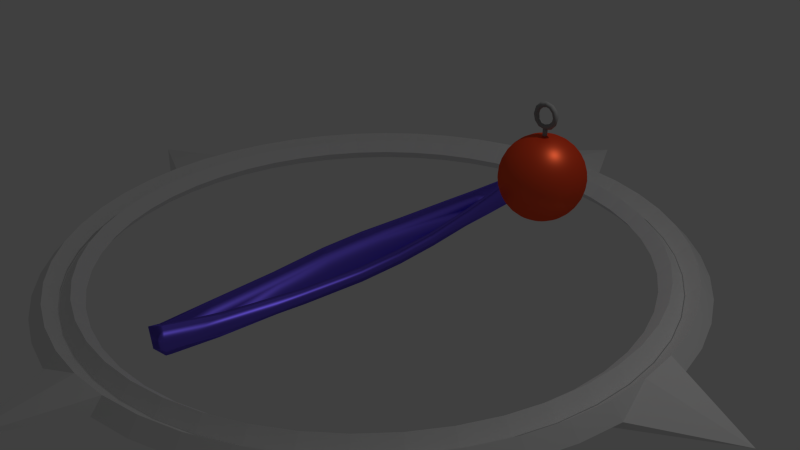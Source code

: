 # Source: canoe1_2.blend  (saved by Blender 2.74.0; exported with 4.5.12 LTS)
import bpy
from mathutils import Matrix  # noqa: F401  (used for matrix-valued properties, if any)

bpy.ops.wm.read_factory_settings(use_empty=True)
scene = bpy.context.scene
scene.name = 'Scene'

# ---- collections
col_collection_1 = bpy.data.collections.new('Collection 1'); scene.collection.children.link(col_collection_1)

# ---- materials (node trees are filled in below, after node groups)
mat_material_001 = bpy.data.materials.new('Material.001')
mat_material_001.alpha_threshold = 0.0
mat_material_001.roughness = 0.5
mat_material_002 = bpy.data.materials.new('Material.002')
mat_material_002.alpha_threshold = 0.0
mat_material_002.roughness = 0.5
mat_material = bpy.data.materials.new('Material')
mat_material.alpha_threshold = 0.0
mat_material.roughness = 0.5
mat_material.line_color = (0.0, 0.0, 0.0, 1.0)

# ---- material node trees
mat_material_001.use_nodes = True; mat_material_001.node_tree.nodes.clear()
_N = mat_material_001.node_tree.nodes; _L = mat_material_001.node_tree.links
n0 = _N.new('ShaderNodeMixShader'); n0.name = 'Mix Shader'; n0.location = (329, 249)
n1 = _N.new('ShaderNodeBsdfDiffuse'); n1.name = 'Diffuse BSDF'; n1.location = (87, 299)
n1.inputs[0].default_value = (1.0, 0.05171, 0.01487, 1.0)
n2 = _N.new('ShaderNodeBsdfAnisotropic'); n2.name = 'Glossy BSDF'; n2.location = (64, 147)
n2.distribution = 'GGX'
n2.inputs[0].default_value = (1.0, 0.1496, 0.05243, 1.0)
n2.inputs[1].default_value = 0.4472
n3 = _N.new('ShaderNodeOutputMaterial'); n3.name = 'Material Output'; n3.location = (312, 387)
_L.new(n1.outputs[0], n0.inputs[1])
_L.new(n2.outputs[0], n0.inputs[2])
_L.new(n0.outputs[0], n3.inputs[0])
n3.is_active_output = True
mat_material_002.use_nodes = True; mat_material_002.node_tree.nodes.clear()
_N = mat_material_002.node_tree.nodes; _L = mat_material_002.node_tree.links
n0 = _N.new('ShaderNodeOutputMaterial'); n0.name = 'Material Output'; n0.location = (300, 300)
n1 = _N.new('ShaderNodeBsdfDiffuse'); n1.name = 'Diffuse BSDF'; n1.location = (10, 300)
n1.inputs[0].default_value = (0.3264, 0.3264, 0.3264, 1.0)
_L.new(n1.outputs[0], n0.inputs[0])
n0.is_active_output = True
mat_material.use_nodes = True; mat_material.node_tree.nodes.clear()
_N = mat_material.node_tree.nodes; _L = mat_material.node_tree.links
n0 = _N.new('ShaderNodeOutputMaterial'); n0.name = 'Material Output'; n0.location = (300, 300)
n1 = _N.new('ShaderNodeBsdfAnisotropic'); n1.name = 'Glossy BSDF'; n1.location = (100, 300)
n1.distribution = 'GGX'
n1.inputs[1].default_value = 0.4082
n2 = _N.new('ShaderNodeRGB'); n2.name = 'RGB'; n2.location = (-90, 300)
n2.outputs[0].default_value = (0.1999, 0.1304, 1.0, 1.0)
_L.new(n1.outputs[0], n0.inputs[0])
_L.new(n2.outputs[0], n1.inputs[0])
n0.is_active_output = True

# ---- world
world_world = bpy.data.worlds.new('World'); scene.world = world_world
world_world.color = (0.05088, 0.05088, 0.05088)
world_world.use_sun_shadow = False
world_world.sun_shadow_jitter_overblur = 0.0
world_world.cycles.sampling_method = 'MANUAL'
world_world.cycles.sample_map_resolution = 256

# ---- cameras
cam_camera = bpy.data.cameras.new('Camera')
cam_camera.clip_end = 100.0
cam_camera.lens = 35.0
cam_camera.sensor_width = 32.0
cam_camera.sensor_height = 18.0
cam_camera.ortho_scale = 7.314
cam_camera.dof.focus_distance = 0.0

# ---- lights
light_lamp = bpy.data.lights.new('Lamp', 'POINT')
light_lamp.transmission_factor = 0.0
light_lamp.cutoff_distance = 30.0
light_lamp.energy = 100.0
light_lamp.shadow_buffer_clip_start = 1.001
light_lamp.shadow_soft_size = 0.1
light_lamp.shadow_maximum_resolution = 0.006
light_lamp.use_absolute_resolution = True
light_lamp.cycles.use_multiple_importance_sampling = False

# ---- meshes
me_torus_002 = bpy.data.meshes.new('Torus.002')
me_torus_002.from_pydata([(1.04, 0.0, 0.0), (1.0, 0.0, 0.04), (0.96, 0.0, 4.899e-18), (1.0, 0.0, -0.04), (1.031, 0.1357, 0.0), (0.9914, 0.1305, 0.04), (0.9518, 0.1253, 4.899e-18), (0.9914, 0.1305, -0.04), (1.005, 0.2692, 0.0), (0.9659, 0.2588, 0.04), (0.9273, 0.2485, 4.899e-18), (0.9659, 0.2588, -0.04), (0.9608, 0.398, 0.0), (0.9239, 0.3827, 0.04), (0.8869, 0.3674, 4.899e-18), (0.9239, 0.3827, -0.04), (0.9007, 0.52, 0.0), (0.866, 0.5, 0.04), (0.8314, 0.48, 4.899e-18), (0.866, 0.5, -0.04), (0.8251, 0.6331, 0.0), (0.7934, 0.6088, 0.04), (0.7616, 0.5844, 4.899e-18), (0.7934, 0.6088, -0.04), (0.7354, 0.7354, 0.0), (0.7071, 0.7071, 0.04), (0.6788, 0.6788, 4.899e-18), (0.7071, 0.7071, -0.04), (0.6331, 0.8251, 0.0), (0.6088, 0.7934, 0.04), (0.5844, 0.7616, 4.899e-18), (0.6088, 0.7934, -0.04), (0.52, 0.9007, 0.0), (0.5, 0.866, 0.04), (0.48, 0.8314, 4.899e-18), (0.5, 0.866, -0.04), (0.398, 0.9608, 0.0), (0.3827, 0.9239, 0.04), (0.3674, 0.8869, 4.899e-18), (0.3827, 0.9239, -0.04), (0.2692, 1.005, 0.0), (0.2588, 0.9659, 0.04), (0.2485, 0.9273, 4.899e-18), (0.2588, 0.9659, -0.04), (0.1357, 1.031, 0.0), (0.1305, 0.9914, 0.04), (0.1253, 0.9518, 4.899e-18), (0.1305, 0.9914, -0.04), (5.96e-08, 1.04, 0.0), (8.941e-08, 1.0, 0.1755), (8.941e-08, 0.96, 2.149e-17), (8.941e-08, 1.0, -0.1755), (-0.1357, 1.031, 0.0), (-0.1305, 0.9914, 0.04), (-0.1253, 0.9518, 4.899e-18), (-0.1305, 0.9914, -0.04), (-0.2692, 1.005, 0.0), (-0.2588, 0.9659, 0.04), (-0.2485, 0.9273, 4.899e-18), (-0.2588, 0.9659, -0.04), (-0.398, 0.9608, 0.0), (-0.3827, 0.9239, 0.04), (-0.3674, 0.8869, 4.899e-18), (-0.3827, 0.9239, -0.04), (-0.52, 0.9007, 0.0), (-0.5, 0.866, 0.04), (-0.48, 0.8314, 4.899e-18), (-0.5, 0.866, -0.04), (-0.6331, 0.8251, 0.0), (-0.6088, 0.7934, 0.04), (-0.5844, 0.7616, 4.899e-18), (-0.6088, 0.7934, -0.04), (-0.7354, 0.7354, 0.0), (-0.7071, 0.7071, 0.04), (-0.6788, 0.6788, 4.899e-18), (-0.7071, 0.7071, -0.04), (-0.8251, 0.6331, 0.0), (-0.7934, 0.6088, 0.04), (-0.7616, 0.5844, 4.899e-18), (-0.7934, 0.6088, -0.04), (-0.9007, 0.52, 0.0), (-0.866, 0.5, 0.04), (-0.8314, 0.48, 4.899e-18), (-0.866, 0.5, -0.04), (-0.9608, 0.398, 0.0), (-0.9239, 0.3827, 0.04), (-0.8869, 0.3674, 4.899e-18), (-0.9239, 0.3827, -0.04), (-1.005, 0.2692, 0.0), (-0.9659, 0.2588, 0.04), (-0.9273, 0.2485, 4.899e-18), (-0.9659, 0.2588, -0.04), (-1.031, 0.1357, 0.0), (-0.9914, 0.1305, 0.04), (-0.9518, 0.1253, 4.899e-18), (-0.9914, 0.1305, -0.04), (-1.04, 9.092e-08, 0.0), (-1.0, 8.742e-08, 0.04), (-0.96, 8.393e-08, 4.899e-18), (-1.0, 8.742e-08, -0.04), (-1.031, -0.1357, 0.0), (-0.9914, -0.1305, 0.04), (-0.9518, -0.1253, 4.899e-18), (-0.9914, -0.1305, -0.04), (-1.005, -0.2692, 0.0), (-0.9659, -0.2588, 0.04), (-0.9273, -0.2485, 4.899e-18), (-0.9659, -0.2588, -0.04), (-0.9608, -0.398, 0.0), (-0.9239, -0.3827, 0.04), (-0.8869, -0.3674, 4.899e-18), (-0.9239, -0.3827, -0.04), (-0.9007, -0.52, 0.0), (-0.866, -0.5, 0.04), (-0.8314, -0.48, 4.899e-18), (-0.866, -0.5, -0.04), (-0.8251, -0.6331, 0.0), (-0.7934, -0.6088, 0.04), (-0.7616, -0.5844, 4.899e-18), (-0.7934, -0.6088, -0.04), (-0.7354, -0.7354, 0.0), (-0.7071, -0.7071, 0.04), (-0.6788, -0.6788, 4.899e-18), (-0.7071, -0.7071, -0.04), (-0.6331, -0.8251, 0.0), (-0.6088, -0.7934, 0.04), (-0.5844, -0.7616, 4.899e-18), (-0.6088, -0.7934, -0.04), (-0.52, -0.9007, 0.0), (-0.5, -0.866, 0.04), (-0.48, -0.8314, 4.899e-18), (-0.5, -0.866, -0.04), (-0.398, -0.9608, 0.0), (-0.3827, -0.9239, 0.04), (-0.3674, -0.8869, 4.899e-18), (-0.3827, -0.9239, -0.04), (-0.2692, -1.005, 0.0), (-0.2588, -0.9659, 0.04), (-0.2485, -0.9273, 4.899e-18), (-0.2588, -0.9659, -0.04), (-0.1357, -1.031, 0.0), (-0.1305, -0.9914, 0.04), (-0.1253, -0.9518, 4.899e-18), (-0.1305, -0.9914, -0.04), (5.96e-08, -1.04, 0.0), (8.941e-08, -1.0, 0.04), (8.941e-08, -0.96, 4.899e-18), (8.941e-08, -1.0, -0.04), (0.1357, -1.031, 0.0), (0.1305, -0.9914, 0.04), (0.1253, -0.9518, 4.899e-18), (0.1305, -0.9914, -0.04), (0.2692, -1.005, 0.0), (0.2588, -0.9659, 0.04), (0.2485, -0.9273, 4.899e-18), (0.2588, -0.9659, -0.04), (0.398, -0.9608, 0.0), (0.3827, -0.9239, 0.04), (0.3674, -0.8869, 4.899e-18), (0.3827, -0.9239, -0.04), (0.52, -0.9007, 0.0), (0.5, -0.866, 0.04), (0.48, -0.8314, 4.899e-18), (0.5, -0.866, -0.04), (0.6331, -0.8251, 0.0), (0.6088, -0.7934, 0.04), (0.5844, -0.7616, 4.899e-18), (0.6088, -0.7934, -0.04), (0.7354, -0.7354, 0.0), (0.7071, -0.7071, 0.04), (0.6788, -0.6788, 4.899e-18), (0.7071, -0.7071, -0.04), (0.8251, -0.6331, 0.0), (0.7934, -0.6088, 0.04), (0.7616, -0.5844, 4.899e-18), (0.7934, -0.6088, -0.04), (0.9007, -0.52, 0.0), (0.866, -0.5, 0.04), (0.8314, -0.48, 4.899e-18), (0.866, -0.5, -0.04), (0.9608, -0.398, 0.0), (0.9239, -0.3827, 0.04), (0.8869, -0.3674, 4.899e-18), (0.9239, -0.3827, -0.04), (1.005, -0.2692, 0.0), (0.9659, -0.2588, 0.04), (0.9273, -0.2485, 4.899e-18), (0.9659, -0.2588, -0.04), (1.031, -0.1357, 0.0), (0.9914, -0.1305, 0.04), (0.9518, -0.1253, 4.899e-18), (0.9914, -0.1305, -0.04)], [], [(0, 4, 5, 1), (1, 5, 6, 2), (2, 6, 7, 3), (0, 3, 7, 4), (4, 8, 9, 5), (5, 9, 10, 6), (6, 10, 11, 7), (7, 11, 8, 4), (8, 12, 13, 9), (9, 13, 14, 10), (10, 14, 15, 11), (11, 15, 12, 8), (12, 16, 17, 13), (13, 17, 18, 14), (14, 18, 19, 15), (15, 19, 16, 12), (16, 20, 21, 17), (17, 21, 22, 18), (18, 22, 23, 19), (19, 23, 20, 16), (20, 24, 25, 21), (21, 25, 26, 22), (22, 26, 27, 23), (23, 27, 24, 20), (24, 28, 29, 25), (25, 29, 30, 26), (26, 30, 31, 27), (27, 31, 28, 24), (28, 32, 33, 29), (29, 33, 34, 30), (30, 34, 35, 31), (31, 35, 32, 28), (32, 36, 37, 33), (33, 37, 38, 34), (34, 38, 39, 35), (35, 39, 36, 32), (36, 40, 41, 37), (37, 41, 42, 38), (38, 42, 43, 39), (39, 43, 40, 36), (40, 44, 45, 41), (41, 45, 46, 42), (42, 46, 47, 43), (43, 47, 44, 40), (44, 48, 49, 45), (45, 49, 50, 46), (46, 50, 51, 47), (47, 51, 48, 44), (48, 52, 53, 49), (49, 53, 54, 50), (50, 54, 55, 51), (51, 55, 52, 48), (52, 56, 57, 53), (53, 57, 58, 54), (54, 58, 59, 55), (55, 59, 56, 52), (56, 60, 61, 57), (57, 61, 62, 58), (58, 62, 63, 59), (59, 63, 60, 56), (60, 64, 65, 61), (61, 65, 66, 62), (62, 66, 67, 63), (63, 67, 64, 60), (64, 68, 69, 65), (65, 69, 70, 66), (66, 70, 71, 67), (67, 71, 68, 64), (68, 72, 73, 69), (69, 73, 74, 70), (70, 74, 75, 71), (71, 75, 72, 68), (72, 76, 77, 73), (73, 77, 78, 74), (74, 78, 79, 75), (75, 79, 76, 72), (76, 80, 81, 77), (77, 81, 82, 78), (78, 82, 83, 79), (79, 83, 80, 76), (80, 84, 85, 81), (81, 85, 86, 82), (82, 86, 87, 83), (83, 87, 84, 80), (84, 88, 89, 85), (85, 89, 90, 86), (86, 90, 91, 87), (87, 91, 88, 84), (88, 92, 93, 89), (89, 93, 94, 90), (90, 94, 95, 91), (91, 95, 92, 88), (92, 96, 97, 93), (93, 97, 98, 94), (94, 98, 99, 95), (95, 99, 96, 92), (96, 100, 101, 97), (97, 101, 102, 98), (98, 102, 103, 99), (99, 103, 100, 96), (100, 104, 105, 101), (101, 105, 106, 102), (102, 106, 107, 103), (103, 107, 104, 100), (104, 108, 109, 105), (105, 109, 110, 106), (106, 110, 111, 107), (107, 111, 108, 104), (108, 112, 113, 109), (109, 113, 114, 110), (110, 114, 115, 111), (111, 115, 112, 108), (112, 116, 117, 113), (113, 117, 118, 114), (114, 118, 119, 115), (115, 119, 116, 112), (116, 120, 121, 117), (117, 121, 122, 118), (118, 122, 123, 119), (119, 123, 120, 116), (120, 124, 125, 121), (121, 125, 126, 122), (122, 126, 127, 123), (123, 127, 124, 120), (124, 128, 129, 125), (125, 129, 130, 126), (126, 130, 131, 127), (127, 131, 128, 124), (128, 132, 133, 129), (129, 133, 134, 130), (130, 134, 135, 131), (131, 135, 132, 128), (132, 136, 137, 133), (133, 137, 138, 134), (134, 138, 139, 135), (135, 139, 136, 132), (136, 140, 141, 137), (137, 141, 142, 138), (138, 142, 143, 139), (139, 143, 140, 136), (140, 144, 145, 141), (141, 145, 146, 142), (142, 146, 147, 143), (143, 147, 144, 140), (144, 148, 149, 145), (145, 149, 150, 146), (146, 150, 151, 147), (147, 151, 148, 144), (148, 152, 153, 149), (149, 153, 154, 150), (150, 154, 155, 151), (151, 155, 152, 148), (152, 156, 157, 153), (153, 157, 158, 154), (154, 158, 159, 155), (155, 159, 156, 152), (156, 160, 161, 157), (157, 161, 162, 158), (158, 162, 163, 159), (159, 163, 160, 156), (160, 164, 165, 161), (161, 165, 166, 162), (162, 166, 167, 163), (163, 167, 164, 160), (164, 168, 169, 165), (165, 169, 170, 166), (166, 170, 171, 167), (167, 171, 168, 164), (168, 172, 173, 169), (169, 173, 174, 170), (170, 174, 175, 171), (171, 175, 172, 168), (172, 176, 177, 173), (173, 177, 178, 174), (174, 178, 179, 175), (175, 179, 176, 172), (176, 180, 181, 177), (177, 181, 182, 178), (178, 182, 183, 179), (179, 183, 180, 176), (180, 184, 185, 181), (181, 185, 186, 182), (182, 186, 187, 183), (183, 187, 184, 180), (184, 188, 189, 185), (185, 189, 190, 186), (186, 190, 191, 187), (187, 191, 188, 184), (188, 0, 1, 189), (189, 1, 2, 190), (190, 2, 3, 191), (191, 3, 0, 188)])
me_torus_002.use_remesh_preserve_volume = False
me_torus_002.use_remesh_preserve_attributes = False
me_torus_002.use_mirror_vertex_groups = False
me_torus_002.update()
me_torus_001 = bpy.data.meshes.new('Torus.001')
me_torus_001.from_pydata([(1.29, 0.0, 0.0), (1.0, 0.0, 0.04), (0.96, 0.0, 4.899e-18), (1.0, 0.0, -0.04), (1.031, 0.1357, 0.0), (0.9914, 0.1305, 0.04), (0.9518, 0.1253, 4.899e-18), (0.9914, 0.1305, -0.04), (1.005, 0.2692, 0.0), (0.9659, 0.2588, 0.04), (0.9273, 0.2485, 4.899e-18), (0.9659, 0.2588, -0.04), (0.9608, 0.398, 0.0), (0.9239, 0.3827, 0.04), (0.8869, 0.3674, 4.899e-18), (0.9239, 0.3827, -0.04), (0.9007, 0.52, 0.0), (0.866, 0.5, 0.04), (0.8314, 0.48, 4.899e-18), (0.866, 0.5, -0.04), (0.8251, 0.6331, 0.0), (0.7934, 0.6088, 0.04), (0.7616, 0.5844, 4.899e-18), (0.7934, 0.6088, -0.04), (0.7354, 0.7354, 0.0), (0.7071, 0.7071, 0.04), (0.6788, 0.6788, 4.899e-18), (0.7071, 0.7071, -0.04), (0.6331, 0.8251, 0.0), (0.6088, 0.7934, 0.04), (0.5844, 0.7616, 4.899e-18), (0.6088, 0.7934, -0.04), (0.52, 0.9007, 0.0), (0.5, 0.866, 0.04), (0.48, 0.8314, 4.899e-18), (0.5, 0.866, -0.04), (0.398, 0.9608, 0.0), (0.3827, 0.9239, 0.04), (0.3674, 0.8869, 4.899e-18), (0.3827, 0.9239, -0.04), (0.2692, 1.005, 0.0), (0.2588, 0.9659, 0.04), (0.2485, 0.9273, 4.899e-18), (0.2588, 0.9659, -0.04), (0.1357, 1.031, 0.0), (0.1305, 0.9914, 0.04), (0.1253, 0.9518, 4.899e-18), (0.1305, 0.9914, -0.04), (5.96e-08, 1.29, 0.0), (8.941e-08, 1.0, 0.04), (8.941e-08, 0.96, 4.899e-18), (8.941e-08, 1.0, -0.04), (-0.1357, 1.031, 0.0), (-0.1305, 0.9914, 0.04), (-0.1253, 0.9518, 4.899e-18), (-0.1305, 0.9914, -0.04), (-0.2692, 1.005, 0.0), (-0.2588, 0.9659, 0.04), (-0.2485, 0.9273, 4.899e-18), (-0.2588, 0.9659, -0.04), (-0.398, 0.9608, 0.0), (-0.3827, 0.9239, 0.04), (-0.3674, 0.8869, 4.899e-18), (-0.3827, 0.9239, -0.04), (-0.52, 0.9007, 0.0), (-0.5, 0.866, 0.04), (-0.48, 0.8314, 4.899e-18), (-0.5, 0.866, -0.04), (-0.6331, 0.8251, 0.0), (-0.6088, 0.7934, 0.04), (-0.5844, 0.7616, 4.899e-18), (-0.6088, 0.7934, -0.04), (-0.7354, 0.7354, 0.0), (-0.7071, 0.7071, 0.04), (-0.6788, 0.6788, 4.899e-18), (-0.7071, 0.7071, -0.04), (-0.8251, 0.6331, 0.0), (-0.7934, 0.6088, 0.04), (-0.7616, 0.5844, 4.899e-18), (-0.7934, 0.6088, -0.04), (-0.9007, 0.52, 0.0), (-0.866, 0.5, 0.04), (-0.8314, 0.48, 4.899e-18), (-0.866, 0.5, -0.04), (-0.9608, 0.398, 0.0), (-0.9239, 0.3827, 0.04), (-0.8869, 0.3674, 4.899e-18), (-0.9239, 0.3827, -0.04), (-1.005, 0.2692, 0.0), (-0.9659, 0.2588, 0.04), (-0.9273, 0.2485, 4.899e-18), (-0.9659, 0.2588, -0.04), (-1.031, 0.1357, 0.0), (-0.9914, 0.1305, 0.04), (-0.9518, 0.1253, 4.899e-18), (-0.9914, 0.1305, -0.04), (-1.29, 9.092e-08, 0.0), (-1.0, 8.742e-08, 0.04), (-0.96, 8.393e-08, 4.899e-18), (-1.0, 8.742e-08, -0.04), (-1.031, -0.1357, 0.0), (-0.9914, -0.1305, 0.04), (-0.9518, -0.1253, 4.899e-18), (-0.9914, -0.1305, -0.04), (-1.005, -0.2692, 0.0), (-0.9659, -0.2588, 0.04), (-0.9273, -0.2485, 4.899e-18), (-0.9659, -0.2588, -0.04), (-0.9608, -0.398, 0.0), (-0.9239, -0.3827, 0.04), (-0.8869, -0.3674, 4.899e-18), (-0.9239, -0.3827, -0.04), (-0.9007, -0.52, 0.0), (-0.866, -0.5, 0.04), (-0.8314, -0.48, 4.899e-18), (-0.866, -0.5, -0.04), (-0.8251, -0.6331, 0.0), (-0.7934, -0.6088, 0.04), (-0.7616, -0.5844, 4.899e-18), (-0.7934, -0.6088, -0.04), (-0.7354, -0.7354, 0.0), (-0.7071, -0.7071, 0.04), (-0.6788, -0.6788, 4.899e-18), (-0.7071, -0.7071, -0.04), (-0.6331, -0.8251, 0.0), (-0.6088, -0.7934, 0.04), (-0.5844, -0.7616, 4.899e-18), (-0.6088, -0.7934, -0.04), (-0.52, -0.9007, 0.0), (-0.5, -0.866, 0.04), (-0.48, -0.8314, 4.899e-18), (-0.5, -0.866, -0.04), (-0.398, -0.9608, 0.0), (-0.3827, -0.9239, 0.04), (-0.3674, -0.8869, 4.899e-18), (-0.3827, -0.9239, -0.04), (-0.2692, -1.005, 0.0), (-0.2588, -0.9659, 0.04), (-0.2485, -0.9273, 4.899e-18), (-0.2588, -0.9659, -0.04), (-0.1357, -1.031, 0.0), (-0.1305, -0.9914, 0.04), (-0.1253, -0.9518, 4.899e-18), (-0.1305, -0.9914, -0.04), (5.96e-08, -1.29, 0.0), (8.941e-08, -1.0, 0.04), (8.941e-08, -0.96, 4.899e-18), (8.941e-08, -1.0, -0.04), (0.1357, -1.031, 0.0), (0.1305, -0.9914, 0.04), (0.1253, -0.9518, 4.899e-18), (0.1305, -0.9914, -0.04), (0.2692, -1.005, 0.0), (0.2588, -0.9659, 0.04), (0.2485, -0.9273, 4.899e-18), (0.2588, -0.9659, -0.04), (0.398, -0.9608, 0.0), (0.3827, -0.9239, 0.04), (0.3674, -0.8869, 4.899e-18), (0.3827, -0.9239, -0.04), (0.52, -0.9007, 0.0), (0.5, -0.866, 0.04), (0.48, -0.8314, 4.899e-18), (0.5, -0.866, -0.04), (0.6331, -0.8251, 0.0), (0.6088, -0.7934, 0.04), (0.5844, -0.7616, 4.899e-18), (0.6088, -0.7934, -0.04), (0.7354, -0.7354, 0.0), (0.7071, -0.7071, 0.04), (0.6788, -0.6788, 4.899e-18), (0.7071, -0.7071, -0.04), (0.8251, -0.6331, 0.0), (0.7934, -0.6088, 0.04), (0.7616, -0.5844, 4.899e-18), (0.7934, -0.6088, -0.04), (0.9007, -0.52, 0.0), (0.866, -0.5, 0.04), (0.8314, -0.48, 4.899e-18), (0.866, -0.5, -0.04), (0.9608, -0.398, 0.0), (0.9239, -0.3827, 0.04), (0.8869, -0.3674, 4.899e-18), (0.9239, -0.3827, -0.04), (1.005, -0.2692, 0.0), (0.9659, -0.2588, 0.04), (0.9273, -0.2485, 4.899e-18), (0.9659, -0.2588, -0.04), (1.031, -0.1357, 0.0), (0.9914, -0.1305, 0.04), (0.9518, -0.1253, 4.899e-18), (0.9914, -0.1305, -0.04)], [], [(0, 4, 5, 1), (1, 5, 6, 2), (2, 6, 7, 3), (0, 3, 7, 4), (4, 8, 9, 5), (5, 9, 10, 6), (6, 10, 11, 7), (7, 11, 8, 4), (8, 12, 13, 9), (9, 13, 14, 10), (10, 14, 15, 11), (11, 15, 12, 8), (12, 16, 17, 13), (13, 17, 18, 14), (14, 18, 19, 15), (15, 19, 16, 12), (16, 20, 21, 17), (17, 21, 22, 18), (18, 22, 23, 19), (19, 23, 20, 16), (20, 24, 25, 21), (21, 25, 26, 22), (22, 26, 27, 23), (23, 27, 24, 20), (24, 28, 29, 25), (25, 29, 30, 26), (26, 30, 31, 27), (27, 31, 28, 24), (28, 32, 33, 29), (29, 33, 34, 30), (30, 34, 35, 31), (31, 35, 32, 28), (32, 36, 37, 33), (33, 37, 38, 34), (34, 38, 39, 35), (35, 39, 36, 32), (36, 40, 41, 37), (37, 41, 42, 38), (38, 42, 43, 39), (39, 43, 40, 36), (40, 44, 45, 41), (41, 45, 46, 42), (42, 46, 47, 43), (43, 47, 44, 40), (44, 48, 49, 45), (45, 49, 50, 46), (46, 50, 51, 47), (47, 51, 48, 44), (48, 52, 53, 49), (49, 53, 54, 50), (50, 54, 55, 51), (51, 55, 52, 48), (52, 56, 57, 53), (53, 57, 58, 54), (54, 58, 59, 55), (55, 59, 56, 52), (56, 60, 61, 57), (57, 61, 62, 58), (58, 62, 63, 59), (59, 63, 60, 56), (60, 64, 65, 61), (61, 65, 66, 62), (62, 66, 67, 63), (63, 67, 64, 60), (64, 68, 69, 65), (65, 69, 70, 66), (66, 70, 71, 67), (67, 71, 68, 64), (68, 72, 73, 69), (69, 73, 74, 70), (70, 74, 75, 71), (71, 75, 72, 68), (72, 76, 77, 73), (73, 77, 78, 74), (74, 78, 79, 75), (75, 79, 76, 72), (76, 80, 81, 77), (77, 81, 82, 78), (78, 82, 83, 79), (79, 83, 80, 76), (80, 84, 85, 81), (81, 85, 86, 82), (82, 86, 87, 83), (83, 87, 84, 80), (84, 88, 89, 85), (85, 89, 90, 86), (86, 90, 91, 87), (87, 91, 88, 84), (88, 92, 93, 89), (89, 93, 94, 90), (90, 94, 95, 91), (91, 95, 92, 88), (92, 96, 97, 93), (93, 97, 98, 94), (94, 98, 99, 95), (95, 99, 96, 92), (96, 100, 101, 97), (97, 101, 102, 98), (98, 102, 103, 99), (99, 103, 100, 96), (100, 104, 105, 101), (101, 105, 106, 102), (102, 106, 107, 103), (103, 107, 104, 100), (104, 108, 109, 105), (105, 109, 110, 106), (106, 110, 111, 107), (107, 111, 108, 104), (108, 112, 113, 109), (109, 113, 114, 110), (110, 114, 115, 111), (111, 115, 112, 108), (112, 116, 117, 113), (113, 117, 118, 114), (114, 118, 119, 115), (115, 119, 116, 112), (116, 120, 121, 117), (117, 121, 122, 118), (118, 122, 123, 119), (119, 123, 120, 116), (120, 124, 125, 121), (121, 125, 126, 122), (122, 126, 127, 123), (123, 127, 124, 120), (124, 128, 129, 125), (125, 129, 130, 126), (126, 130, 131, 127), (127, 131, 128, 124), (128, 132, 133, 129), (129, 133, 134, 130), (130, 134, 135, 131), (131, 135, 132, 128), (132, 136, 137, 133), (133, 137, 138, 134), (134, 138, 139, 135), (135, 139, 136, 132), (136, 140, 141, 137), (137, 141, 142, 138), (138, 142, 143, 139), (139, 143, 140, 136), (140, 144, 145, 141), (141, 145, 146, 142), (142, 146, 147, 143), (143, 147, 144, 140), (144, 148, 149, 145), (145, 149, 150, 146), (146, 150, 151, 147), (147, 151, 148, 144), (148, 152, 153, 149), (149, 153, 154, 150), (150, 154, 155, 151), (151, 155, 152, 148), (152, 156, 157, 153), (153, 157, 158, 154), (154, 158, 159, 155), (155, 159, 156, 152), (156, 160, 161, 157), (157, 161, 162, 158), (158, 162, 163, 159), (159, 163, 160, 156), (160, 164, 165, 161), (161, 165, 166, 162), (162, 166, 167, 163), (163, 167, 164, 160), (164, 168, 169, 165), (165, 169, 170, 166), (166, 170, 171, 167), (167, 171, 168, 164), (168, 172, 173, 169), (169, 173, 174, 170), (170, 174, 175, 171), (171, 175, 172, 168), (172, 176, 177, 173), (173, 177, 178, 174), (174, 178, 179, 175), (175, 179, 176, 172), (176, 180, 181, 177), (177, 181, 182, 178), (178, 182, 183, 179), (179, 183, 180, 176), (180, 184, 185, 181), (181, 185, 186, 182), (182, 186, 187, 183), (183, 187, 184, 180), (184, 188, 189, 185), (185, 189, 190, 186), (186, 190, 191, 187), (187, 191, 188, 184), (188, 0, 1, 189), (189, 1, 2, 190), (190, 2, 3, 191), (191, 3, 0, 188)])
me_torus_001.use_remesh_preserve_volume = False
me_torus_001.use_remesh_preserve_attributes = False
me_torus_001.use_mirror_vertex_groups = False
me_torus_001.update()
me_sphere = bpy.data.meshes.new('Sphere')
me_sphere.from_pydata([(-0.1951, 0.0, 0.9808), (-0.3827, 0.0, 0.9239), (-0.5556, 0.0, 0.8315), (-0.7071, 0.0, 0.7071), (-0.8315, 0.0, 0.5556), (-0.9239, 0.0, 0.3827), (-0.9808, 0.0, 0.1951), (-1.0, 0.0, 7.55e-08), (-0.9808, 0.0, -0.1951), (-0.9239, 0.0, -0.3827), (-0.8315, 0.0, -0.5556), (-0.7071, 0.0, -0.7071), (-0.5556, 0.0, -0.8315), (-0.3827, 0.0, -0.9239), (-0.1951, 0.0, -0.9808), (-0.1913, 0.03806, 0.9808), (-0.3753, 0.07466, 0.9239), (-0.5449, 0.1084, 0.8315), (-0.6935, 0.1379, 0.7071), (-0.8155, 0.1622, 0.5556), (-0.9061, 0.1802, 0.3827), (-0.9619, 0.1913, 0.1951), (-0.9808, 0.1951, 7.55e-08), (-0.9619, 0.1913, -0.1951), (-0.9061, 0.1802, -0.3827), (-0.8155, 0.1622, -0.5556), (-0.6935, 0.1379, -0.7071), (-0.5449, 0.1084, -0.8315), (-0.3753, 0.07466, -0.9239), (-0.1913, 0.03806, -0.9808), (-0.1802, 0.07466, 0.9808), (-0.3536, 0.1464, 0.9239), (-0.5133, 0.2126, 0.8315), (-0.6533, 0.2706, 0.7071), (-0.7682, 0.3182, 0.5556), (-0.8536, 0.3536, 0.3827), (-0.9061, 0.3753, 0.1951), (-0.9239, 0.3827, 7.55e-08), (-0.9061, 0.3753, -0.1951), (-0.8536, 0.3536, -0.3827), (-0.7682, 0.3182, -0.5556), (-0.6533, 0.2706, -0.7071), (-0.5133, 0.2126, -0.8315), (-0.3536, 0.1464, -0.9239), (-0.1802, 0.07466, -0.9808), (-0.1622, 0.1084, 0.9808), (-0.3182, 0.2126, 0.9239), (-0.4619, 0.3087, 0.8315), (-0.5879, 0.3928, 0.7071), (-0.6913, 0.4619, 0.5556), (-0.7682, 0.5133, 0.3827), (-0.8155, 0.5449, 0.1951), (-0.8315, 0.5556, 7.55e-08), (-0.8155, 0.5449, -0.1951), (-0.7682, 0.5133, -0.3827), (-0.6913, 0.4619, -0.5556), (-0.5879, 0.3928, -0.7071), (-0.4619, 0.3087, -0.8315), (-0.3182, 0.2126, -0.9239), (-0.1622, 0.1084, -0.9808), (-0.1379, 0.1379, 0.9808), (-0.2706, 0.2706, 0.9239), (-0.3928, 0.3928, 0.8315), (-0.5, 0.5, 0.7071), (-0.5879, 0.5879, 0.5556), (-0.6533, 0.6533, 0.3827), (-0.6935, 0.6935, 0.1951), (-0.7071, 0.7071, 7.55e-08), (-0.6935, 0.6935, -0.1951), (-0.6533, 0.6533, -0.3827), (-0.5879, 0.5879, -0.5556), (-0.5, 0.5, -0.7071), (-0.3928, 0.3928, -0.8315), (-0.2706, 0.2706, -0.9239), (-0.1379, 0.1379, -0.9808), (-0.1084, 0.1622, 0.9808), (-0.2126, 0.3182, 0.9239), (-0.3087, 0.4619, 0.8315), (-0.3928, 0.5879, 0.7071), (-0.4619, 0.6913, 0.5556), (-0.5133, 0.7682, 0.3827), (-0.5449, 0.8155, 0.1951), (-0.5556, 0.8315, 7.55e-08), (-0.5449, 0.8155, -0.1951), (-0.5133, 0.7682, -0.3827), (-0.4619, 0.6913, -0.5556), (-0.3928, 0.5879, -0.7071), (-0.3087, 0.4619, -0.8315), (-0.2126, 0.3182, -0.9239), (-0.1084, 0.1622, -0.9808), (-0.07466, 0.1802, 0.9808), (-0.1464, 0.3536, 0.9239), (-0.2126, 0.5133, 0.8315), (-0.2706, 0.6533, 0.7071), (-0.3182, 0.7682, 0.5556), (-0.3536, 0.8536, 0.3827), (-0.3753, 0.9061, 0.1951), (-0.3827, 0.9239, 7.55e-08), (-0.3753, 0.9061, -0.1951), (-0.3536, 0.8536, -0.3827), (-0.3182, 0.7682, -0.5556), (-0.2706, 0.6533, -0.7071), (-0.2126, 0.5133, -0.8315), (-0.1464, 0.3536, -0.9239), (-0.07466, 0.1802, -0.9808), (-0.03806, 0.1913, 0.9808), (-0.07466, 0.3753, 0.9239), (-0.1084, 0.5449, 0.8315), (-0.1379, 0.6935, 0.7071), (-0.1622, 0.8155, 0.5556), (-0.1802, 0.9061, 0.3827), (-0.1913, 0.9619, 0.1951), (-0.1951, 0.9808, 7.55e-08), (-0.1913, 0.9619, -0.1951), (-0.1802, 0.9061, -0.3827), (-0.1622, 0.8155, -0.5556), (-0.1379, 0.6935, -0.7071), (-0.1084, 0.5449, -0.8315), (-0.07466, 0.3753, -0.9239), (-0.03806, 0.1913, -0.9808), (3.266e-07, 0.1951, 0.9808), (3.192e-07, 0.3827, 0.9239), (3.117e-07, 0.5556, 0.8315), (3.192e-07, 0.7071, 0.7071), (3.341e-07, 0.8315, 0.5556), (2.745e-07, 0.9239, 0.3827), (3.937e-07, 0.9808, 0.1951), (3.788e-07, 1.0, 7.55e-08), (3.937e-07, 0.9808, -0.1951), (2.298e-07, 0.9239, -0.3827), (3.341e-07, 0.8315, -0.5556), (3.192e-07, 0.7071, -0.7071), (3.415e-07, 0.5556, -0.8315), (3.043e-07, 0.3827, -0.9239), (3.08e-07, 0.1951, -0.9808), (0.03806, 0.1913, 0.9808), (0.07466, 0.3753, 0.9239), (0.1084, 0.5449, 0.8315), (0.138, 0.6935, 0.7071), (0.1622, 0.8155, 0.5556), (0.1802, 0.9061, 0.3827), (0.1913, 0.9619, 0.1951), (0.1951, 0.9808, 7.55e-08), (0.1913, 0.9619, -0.1951), (0.1802, 0.9061, -0.3827), (0.1622, 0.8155, -0.5556), (0.138, 0.6935, -0.7071), (0.1084, 0.5449, -0.8315), (0.07466, 0.3753, -0.9239), (0.03806, 0.1913, -0.9808), (0.07466, 0.1802, 0.9808), (0.1464, 0.3536, 0.9239), (0.2126, 0.5133, 0.8315), (0.2706, 0.6533, 0.7071), (0.3182, 0.7682, 0.5556), (0.3536, 0.8536, 0.3827), (0.3753, 0.9061, 0.1951), (0.3827, 0.9239, 7.55e-08), (0.3753, 0.9061, -0.1951), (0.3536, 0.8536, -0.3827), (0.3182, 0.7682, -0.5556), (0.2706, 0.6533, -0.7071), (0.2126, 0.5133, -0.8315), (0.1464, 0.3536, -0.9239), (0.07466, 0.1802, -0.9808), (0.1084, 0.1622, 0.9808), (0.2126, 0.3182, 0.9239), (0.3087, 0.4619, 0.8315), (0.3928, 0.5879, 0.7071), (0.4619, 0.6913, 0.5556), (0.5133, 0.7682, 0.3827), (0.5449, 0.8155, 0.1951), (0.5556, 0.8315, 7.55e-08), (0.5449, 0.8155, -0.1951), (0.5133, 0.7682, -0.3827), (0.4619, 0.6913, -0.5556), (0.3928, 0.5879, -0.7071), (0.3087, 0.4619, -0.8315), (0.2126, 0.3182, -0.9239), (0.1084, 0.1622, -0.9808), (0.138, 0.1379, 0.9808), (0.2706, 0.2706, 0.9239), (0.3928, 0.3928, 0.8315), (0.5, 0.5, 0.7071), (0.5879, 0.5879, 0.5556), (0.6533, 0.6533, 0.3827), (0.6935, 0.6935, 0.1951), (0.7071, 0.7071, 7.55e-08), (0.6935, 0.6935, -0.1951), (0.6533, 0.6533, -0.3827), (0.5879, 0.5879, -0.5556), (0.5, 0.5, -0.7071), (0.3928, 0.3928, -0.8315), (0.2706, 0.2706, -0.9239), (0.138, 0.1379, -0.9808), (0.1622, 0.1084, 0.9808), (0.3182, 0.2126, 0.9239), (0.4619, 0.3087, 0.8315), (0.5879, 0.3928, 0.7071), (0.6913, 0.4619, 0.5556), (0.7682, 0.5133, 0.3827), (0.8155, 0.5449, 0.1951), (0.8315, 0.5556, 7.55e-08), (0.8155, 0.5449, -0.1951), (0.7682, 0.5133, -0.3827), (0.6913, 0.4619, -0.5556), (0.5879, 0.3928, -0.7071), (0.4619, 0.3087, -0.8315), (0.3182, 0.2126, -0.9239), (0.1622, 0.1084, -0.9808), (0.1802, 0.07466, 0.9808), (0.3536, 0.1464, 0.9239), (0.5133, 0.2126, 0.8315), (0.6533, 0.2706, 0.7071), (0.7682, 0.3182, 0.5556), (0.8536, 0.3536, 0.3827), (0.9061, 0.3753, 0.1951), (0.9239, 0.3827, 7.55e-08), (0.9061, 0.3753, -0.1951), (0.8536, 0.3536, -0.3827), (0.7682, 0.3182, -0.5556), (0.6533, 0.2706, -0.7071), (0.5133, 0.2126, -0.8315), (0.3536, 0.1464, -0.9239), (0.1802, 0.07466, -0.9808), (0.1913, 0.03806, 0.9808), (0.3753, 0.07466, 0.9239), (0.5449, 0.1084, 0.8315), (0.6935, 0.1379, 0.7071), (0.8155, 0.1622, 0.5556), (0.9061, 0.1802, 0.3827), (0.9619, 0.1913, 0.1951), (0.9808, 0.1951, 7.55e-08), (0.9619, 0.1913, -0.1951), (0.9061, 0.1802, -0.3827), (0.8155, 0.1622, -0.5556), (0.6935, 0.1379, -0.7071), (0.5449, 0.1084, -0.8315), (0.3753, 0.07466, -0.9239), (0.1913, 0.03806, -0.9808), (0.1951, -7.212e-09, 0.9808), (0.3827, 4.122e-08, 0.9239), (0.5556, 2.632e-08, 0.8315), (0.7071, -2.584e-08, 0.7071), (0.8315, -8.544e-08, 0.5556), (0.9239, 6.357e-08, 0.3827), (0.9808, -8.544e-08, 0.1951), (1.0, -1.003e-07, 7.55e-08), (0.9808, -8.544e-08, -0.1951), (0.9239, 6.357e-08, -0.3827), (0.8315, -8.544e-08, -0.5556), (0.7071, -2.584e-08, -0.7071), (0.5556, -1.094e-08, -0.8315), (0.3827, 3.964e-09, -0.9239), (0.1951, 3.964e-09, -0.9808), (0.1913, -0.03806, 0.9808), (0.3753, -0.07466, 0.9239), (0.5449, -0.1084, 0.8315), (0.6935, -0.1379, 0.7071), (0.8155, -0.1622, 0.5556), (0.9061, -0.1802, 0.3827), (0.9619, -0.1913, 0.1951), (0.9808, -0.1951, 7.55e-08), (0.9619, -0.1913, -0.1951), (0.9061, -0.1802, -0.3827), (0.8155, -0.1622, -0.5556), (0.6935, -0.1379, -0.7071), (0.5449, -0.1084, -0.8315), (0.3753, -0.07466, -0.9239), (0.1913, -0.03806, -0.9808), (0.1802, -0.07466, 0.9808), (0.3536, -0.1464, 0.9239), (0.5133, -0.2126, 0.8315), (0.6533, -0.2706, 0.7071), (0.7682, -0.3182, 0.5556), (0.8536, -0.3536, 0.3827), (0.9061, -0.3753, 0.1951), (0.9239, -0.3827, 7.55e-08), (0.9061, -0.3753, -0.1951), (0.8536, -0.3536, -0.3827), (0.7682, -0.3182, -0.5556), (0.6533, -0.2706, -0.7071), (0.5133, -0.2126, -0.8315), (0.3536, -0.1464, -0.9239), (0.1802, -0.07466, -0.9808), (0.1622, -0.1084, 0.9808), (0.3182, -0.2126, 0.9239), (0.4619, -0.3087, 0.8315), (0.5879, -0.3928, 0.7071), (0.6913, -0.4619, 0.5556), (0.7682, -0.5133, 0.3827), (0.8155, -0.5449, 0.1951), (0.8315, -0.5556, 7.55e-08), (0.8155, -0.5449, -0.1951), (0.7682, -0.5133, -0.3827), (0.6913, -0.4619, -0.5556), (0.5879, -0.3928, -0.7071), (0.4619, -0.3087, -0.8315), (0.3182, -0.2126, -0.9239), (0.1622, -0.1084, -0.9808), (0.138, -0.1379, 0.9808), (0.2706, -0.2706, 0.9239), (0.3928, -0.3928, 0.8315), (0.5, -0.5, 0.7071), (0.5879, -0.5879, 0.5556), (0.6533, -0.6533, 0.3827), (0.6935, -0.6935, 0.1951), (0.7071, -0.7071, 7.55e-08), (0.6935, -0.6935, -0.1951), (0.6533, -0.6533, -0.3827), (0.5879, -0.5879, -0.5556), (0.5, -0.5, -0.7071), (0.3928, -0.3928, -0.8315), (0.2706, -0.2706, -0.9239), (0.1379, -0.1379, -0.9808), (0.1084, -0.1622, 0.9808), (0.2126, -0.3182, 0.9239), (0.3087, -0.4619, 0.8315), (0.3928, -0.5879, 0.7071), (0.4619, -0.6913, 0.5556), (0.5133, -0.7682, 0.3827), (0.5449, -0.8155, 0.1951), (0.5556, -0.8315, 7.55e-08), (0.5449, -0.8155, -0.1951), (0.5133, -0.7682, -0.3827), (0.4619, -0.6913, -0.5556), (0.3928, -0.5879, -0.7071), (0.3087, -0.4619, -0.8315), (0.2126, -0.3182, -0.9239), (0.1084, -0.1622, -0.9808), (3.258e-07, 0.0, -1.0), (0.07466, -0.1802, 0.9808), (0.1464, -0.3536, 0.9239), (0.2126, -0.5133, 0.8315), (0.2706, -0.6533, 0.7071), (0.3182, -0.7682, 0.5556), (0.3536, -0.8536, 0.3827), (0.3753, -0.9061, 0.1951), (0.3827, -0.9239, 7.55e-08), (0.3753, -0.9061, -0.1951), (0.3536, -0.8536, -0.3827), (0.3182, -0.7682, -0.5556), (0.2706, -0.6533, -0.7071), (0.2126, -0.5133, -0.8315), (0.1464, -0.3536, -0.9239), (0.07466, -0.1802, -0.9808), (0.03806, -0.1913, 0.9808), (0.07466, -0.3753, 0.9239), (0.1084, -0.5449, 0.8315), (0.1379, -0.6935, 0.7071), (0.1622, -0.8155, 0.5556), (0.1802, -0.9061, 0.3827), (0.1913, -0.9619, 0.1951), (0.1951, -0.9808, 7.55e-08), (0.1913, -0.9619, -0.1951), (0.1802, -0.9061, -0.3827), (0.1622, -0.8155, -0.5556), (0.1379, -0.6935, -0.7071), (0.1084, -0.5449, -0.8315), (0.07466, -0.3753, -0.9239), (0.03806, -0.1913, -0.9808), (3.117e-07, -0.1951, 0.9808), (2.819e-07, -0.3827, 0.9239), (2.819e-07, -0.5556, 0.8315), (1.851e-07, -0.7071, 0.7071), (1.404e-07, -0.8315, 0.5556), (3.192e-07, -0.9239, 0.3827), (9.567e-08, -0.9808, 0.1951), (1.404e-07, -1.0, 7.55e-08), (9.567e-08, -0.9808, -0.1951), (3.192e-07, -0.9239, -0.3827), (1.404e-07, -0.8315, -0.5556), (1.851e-07, -0.7071, -0.7071), (2.596e-07, -0.5556, -0.8315), (2.521e-07, -0.3827, -0.9239), (3.155e-07, -0.1951, -0.9808), (-0.03806, -0.1913, 0.9808), (-0.07466, -0.3753, 0.9239), (-0.1084, -0.5449, 0.8315), (-0.1379, -0.6935, 0.7071), (-0.1622, -0.8155, 0.5556), (-0.1802, -0.9061, 0.3827), (-0.1913, -0.9619, 0.1951), (-0.1951, -0.9808, 7.55e-08), (-0.1913, -0.9619, -0.1951), (-0.1802, -0.9061, -0.3827), (-0.1622, -0.8155, -0.5556), (-0.1379, -0.6935, -0.7071), (-0.1084, -0.5449, -0.8315), (-0.07466, -0.3753, -0.9239), (-0.03806, -0.1913, -0.9808), (-0.07466, -0.1802, 0.9808), (-0.1464, -0.3536, 0.9239), (-0.2126, -0.5133, 0.8315), (-0.2706, -0.6533, 0.7071), (-0.3182, -0.7682, 0.5556), (-0.3536, -0.8536, 0.3827), (-0.3753, -0.9061, 0.1951), (-0.3827, -0.9239, 7.55e-08), (-0.3753, -0.9061, -0.1951), (-0.3536, -0.8536, -0.3827), (-0.3182, -0.7682, -0.5556), (-0.2706, -0.6533, -0.7071), (-0.2126, -0.5133, -0.8315), (-0.1464, -0.3536, -0.9239), (-0.07466, -0.1802, -0.9808), (-0.1084, -0.1622, 0.9808), (-0.2126, -0.3182, 0.9239), (-0.3087, -0.4619, 0.8315), (-0.3928, -0.5879, 0.7071), (-0.4619, -0.6913, 0.5556), (-0.5133, -0.7682, 0.3827), (-0.5449, -0.8155, 0.1951), (-0.5556, -0.8315, 7.55e-08), (-0.5449, -0.8155, -0.1951), (-0.5133, -0.7682, -0.3827), (-0.4619, -0.6913, -0.5556), (-0.3928, -0.5879, -0.7071), (-0.3087, -0.4619, -0.8315), (-0.2126, -0.3182, -0.9239), (-0.1084, -0.1622, -0.9808), (-0.1379, -0.1379, 0.9808), (-0.2706, -0.2706, 0.9239), (-0.3928, -0.3928, 0.8315), (-0.5, -0.5, 0.7071), (-0.5879, -0.5879, 0.5556), (-0.6533, -0.6533, 0.3827), (-0.6935, -0.6935, 0.1951), (-0.7071, -0.7071, 7.55e-08), (-0.6935, -0.6935, -0.1951), (-0.6533, -0.6533, -0.3827), (-0.5879, -0.5879, -0.5556), (-0.5, -0.5, -0.7071), (-0.3928, -0.3928, -0.8315), (-0.2706, -0.2706, -0.9239), (-0.1379, -0.1379, -0.9808), (-0.1622, -0.1084, 0.9808), (-0.3182, -0.2126, 0.9239), (-0.4619, -0.3087, 0.8315), (-0.5879, -0.3928, 0.7071), (-0.6913, -0.4619, 0.5556), (-0.7682, -0.5133, 0.3827), (-0.8155, -0.5449, 0.1951), (-0.8315, -0.5556, 7.55e-08), (-0.8155, -0.5449, -0.1951), (-0.7682, -0.5133, -0.3827), (-0.6913, -0.4619, -0.5556), (-0.5879, -0.3928, -0.7071), (-0.4619, -0.3087, -0.8315), (-0.3182, -0.2126, -0.9239), (-0.1622, -0.1084, -0.9808), (2.48e-08, -1.247e-07, 1.0), (-0.1802, -0.07466, 0.9808), (-0.3536, -0.1464, 0.9239), (-0.5133, -0.2126, 0.8315), (-0.6533, -0.2706, 0.7071), (-0.7682, -0.3182, 0.5556), (-0.8536, -0.3536, 0.3827), (-0.9061, -0.3753, 0.1951), (-0.9239, -0.3827, 7.55e-08), (-0.9061, -0.3753, -0.1951), (-0.8536, -0.3536, -0.3827), (-0.7682, -0.3182, -0.5556), (-0.6533, -0.2706, -0.7071), (-0.5133, -0.2126, -0.8315), (-0.3536, -0.1464, -0.9239), (-0.1802, -0.07466, -0.9808), (-0.1913, -0.03806, 0.9808), (-0.3753, -0.07466, 0.9239), (-0.5449, -0.1084, 0.8315), (-0.6935, -0.1379, 0.7071), (-0.8155, -0.1622, 0.5556), (-0.9061, -0.1802, 0.3827), (-0.9619, -0.1913, 0.1951), (-0.9808, -0.1951, 7.55e-08), (-0.9619, -0.1913, -0.1951), (-0.9061, -0.1802, -0.3827), (-0.8155, -0.1622, -0.5556), (-0.6935, -0.1379, -0.7071), (-0.5449, -0.1084, -0.8315), (-0.3753, -0.07466, -0.9239), (-0.1913, -0.03806, -0.9808)], [], [(10, 9, 24, 25), (8, 7, 22, 23), (6, 5, 20, 21), (4, 3, 18, 19), (2, 1, 16, 17), (13, 12, 27, 28), (11, 10, 25, 26), (9, 8, 23, 24), (7, 6, 21, 22), (5, 4, 19, 20), (3, 2, 17, 18), (14, 13, 28, 29), (1, 0, 15, 16), (12, 11, 26, 27), (20, 19, 34, 35), (18, 17, 32, 33), (29, 28, 43, 44), (16, 15, 30, 31), (27, 26, 41, 42), (25, 24, 39, 40), (23, 22, 37, 38), (21, 20, 35, 36), (19, 18, 33, 34), (17, 16, 31, 32), (28, 27, 42, 43), (26, 25, 40, 41), (24, 23, 38, 39), (22, 21, 36, 37), (35, 34, 49, 50), (33, 32, 47, 48), (44, 43, 58, 59), (31, 30, 45, 46), (42, 41, 56, 57), (40, 39, 54, 55), (38, 37, 52, 53), (36, 35, 50, 51), (34, 33, 48, 49), (32, 31, 46, 47), (43, 42, 57, 58), (41, 40, 55, 56), (39, 38, 53, 54), (37, 36, 51, 52), (50, 49, 64, 65), (48, 47, 62, 63), (59, 58, 73, 74), (46, 45, 60, 61), (57, 56, 71, 72), (55, 54, 69, 70), (53, 52, 67, 68), (51, 50, 65, 66), (49, 48, 63, 64), (47, 46, 61, 62), (58, 57, 72, 73), (56, 55, 70, 71), (54, 53, 68, 69), (52, 51, 66, 67), (65, 64, 79, 80), (63, 62, 77, 78), (74, 73, 88, 89), (61, 60, 75, 76), (72, 71, 86, 87), (70, 69, 84, 85), (68, 67, 82, 83), (66, 65, 80, 81), (64, 63, 78, 79), (62, 61, 76, 77), (73, 72, 87, 88), (71, 70, 85, 86), (69, 68, 83, 84), (67, 66, 81, 82), (80, 79, 94, 95), (78, 77, 92, 93), (89, 88, 103, 104), (76, 75, 90, 91), (87, 86, 101, 102), (85, 84, 99, 100), (83, 82, 97, 98), (81, 80, 95, 96), (79, 78, 93, 94), (77, 76, 91, 92), (88, 87, 102, 103), (86, 85, 100, 101), (84, 83, 98, 99), (82, 81, 96, 97), (95, 94, 109, 110), (93, 92, 107, 108), (104, 103, 118, 119), (91, 90, 105, 106), (102, 101, 116, 117), (100, 99, 114, 115), (98, 97, 112, 113), (96, 95, 110, 111), (94, 93, 108, 109), (92, 91, 106, 107), (103, 102, 117, 118), (101, 100, 115, 116), (99, 98, 113, 114), (97, 96, 111, 112), (110, 109, 124, 125), (108, 107, 122, 123), (119, 118, 133, 134), (106, 105, 120, 121), (117, 116, 131, 132), (115, 114, 129, 130), (113, 112, 127, 128), (111, 110, 125, 126), (109, 108, 123, 124), (107, 106, 121, 122), (118, 117, 132, 133), (116, 115, 130, 131), (114, 113, 128, 129), (112, 111, 126, 127), (125, 124, 139, 140), (123, 122, 137, 138), (134, 133, 148, 149), (121, 120, 135, 136), (132, 131, 146, 147), (130, 129, 144, 145), (128, 127, 142, 143), (126, 125, 140, 141), (124, 123, 138, 139), (122, 121, 136, 137), (133, 132, 147, 148), (131, 130, 145, 146), (129, 128, 143, 144), (127, 126, 141, 142), (140, 139, 154, 155), (138, 137, 152, 153), (149, 148, 163, 164), (136, 135, 150, 151), (147, 146, 161, 162), (145, 144, 159, 160), (143, 142, 157, 158), (141, 140, 155, 156), (139, 138, 153, 154), (137, 136, 151, 152), (148, 147, 162, 163), (146, 145, 160, 161), (144, 143, 158, 159), (142, 141, 156, 157), (155, 154, 169, 170), (153, 152, 167, 168), (164, 163, 178, 179), (151, 150, 165, 166), (162, 161, 176, 177), (160, 159, 174, 175), (158, 157, 172, 173), (156, 155, 170, 171), (154, 153, 168, 169), (152, 151, 166, 167), (163, 162, 177, 178), (161, 160, 175, 176), (159, 158, 173, 174), (157, 156, 171, 172), (170, 169, 184, 185), (168, 167, 182, 183), (179, 178, 193, 194), (166, 165, 180, 181), (177, 176, 191, 192), (175, 174, 189, 190), (173, 172, 187, 188), (171, 170, 185, 186), (169, 168, 183, 184), (167, 166, 181, 182), (178, 177, 192, 193), (176, 175, 190, 191), (174, 173, 188, 189), (172, 171, 186, 187), (185, 184, 199, 200), (183, 182, 197, 198), (194, 193, 208, 209), (181, 180, 195, 196), (192, 191, 206, 207), (190, 189, 204, 205), (188, 187, 202, 203), (186, 185, 200, 201), (184, 183, 198, 199), (182, 181, 196, 197), (193, 192, 207, 208), (191, 190, 205, 206), (189, 188, 203, 204), (187, 186, 201, 202), (200, 199, 214, 215), (198, 197, 212, 213), (209, 208, 223, 224), (196, 195, 210, 211), (207, 206, 221, 222), (205, 204, 219, 220), (203, 202, 217, 218), (201, 200, 215, 216), (199, 198, 213, 214), (197, 196, 211, 212), (208, 207, 222, 223), (206, 205, 220, 221), (204, 203, 218, 219), (202, 201, 216, 217), (215, 214, 229, 230), (213, 212, 227, 228), (224, 223, 238, 239), (211, 210, 225, 226), (222, 221, 236, 237), (220, 219, 234, 235), (218, 217, 232, 233), (216, 215, 230, 231), (214, 213, 228, 229), (212, 211, 226, 227), (223, 222, 237, 238), (221, 220, 235, 236), (219, 218, 233, 234), (217, 216, 231, 232), (230, 229, 244, 245), (228, 227, 242, 243), (239, 238, 253, 254), (226, 225, 240, 241), (237, 236, 251, 252), (235, 234, 249, 250), (233, 232, 247, 248), (231, 230, 245, 246), (229, 228, 243, 244), (227, 226, 241, 242), (238, 237, 252, 253), (236, 235, 250, 251), (234, 233, 248, 249), (232, 231, 246, 247), (245, 244, 259, 260), (243, 242, 257, 258), (254, 253, 268, 269), (241, 240, 255, 256), (252, 251, 266, 267), (250, 249, 264, 265), (248, 247, 262, 263), (246, 245, 260, 261), (244, 243, 258, 259), (242, 241, 256, 257), (253, 252, 267, 268), (251, 250, 265, 266), (249, 248, 263, 264), (247, 246, 261, 262), (260, 259, 274, 275), (258, 257, 272, 273), (269, 268, 283, 284), (256, 255, 270, 271), (267, 266, 281, 282), (265, 264, 279, 280), (263, 262, 277, 278), (261, 260, 275, 276), (259, 258, 273, 274), (257, 256, 271, 272), (268, 267, 282, 283), (266, 265, 280, 281), (264, 263, 278, 279), (262, 261, 276, 277), (275, 274, 289, 290), (273, 272, 287, 288), (284, 283, 298, 299), (271, 270, 285, 286), (282, 281, 296, 297), (280, 279, 294, 295), (278, 277, 292, 293), (276, 275, 290, 291), (274, 273, 288, 289), (272, 271, 286, 287), (283, 282, 297, 298), (281, 280, 295, 296), (279, 278, 293, 294), (277, 276, 291, 292), (290, 289, 304, 305), (288, 287, 302, 303), (299, 298, 313, 314), (286, 285, 300, 301), (297, 296, 311, 312), (295, 294, 309, 310), (293, 292, 307, 308), (291, 290, 305, 306), (289, 288, 303, 304), (287, 286, 301, 302), (298, 297, 312, 313), (296, 295, 310, 311), (294, 293, 308, 309), (292, 291, 306, 307), (305, 304, 319, 320), (303, 302, 317, 318), (314, 313, 328, 329), (301, 300, 315, 316), (312, 311, 326, 327), (310, 309, 324, 325), (308, 307, 322, 323), (306, 305, 320, 321), (304, 303, 318, 319), (302, 301, 316, 317), (313, 312, 327, 328), (311, 310, 325, 326), (309, 308, 323, 324), (307, 306, 321, 322), (320, 319, 335, 336), (318, 317, 333, 334), (329, 328, 344, 345), (316, 315, 331, 332), (327, 326, 342, 343), (325, 324, 340, 341), (323, 322, 338, 339), (321, 320, 336, 337), (319, 318, 334, 335), (317, 316, 332, 333), (328, 327, 343, 344), (326, 325, 341, 342), (324, 323, 339, 340), (322, 321, 337, 338), (336, 335, 350, 351), (334, 333, 348, 349), (345, 344, 359, 360), (332, 331, 346, 347), (343, 342, 357, 358), (341, 340, 355, 356), (339, 338, 353, 354), (337, 336, 351, 352), (335, 334, 349, 350), (333, 332, 347, 348), (344, 343, 358, 359), (342, 341, 356, 357), (340, 339, 354, 355), (338, 337, 352, 353), (351, 350, 365, 366), (349, 348, 363, 364), (360, 359, 374, 375), (347, 346, 361, 362), (358, 357, 372, 373), (356, 355, 370, 371), (354, 353, 368, 369), (352, 351, 366, 367), (350, 349, 364, 365), (348, 347, 362, 363), (359, 358, 373, 374), (357, 356, 371, 372), (355, 354, 369, 370), (353, 352, 367, 368), (366, 365, 380, 381), (364, 363, 378, 379), (375, 374, 389, 390), (362, 361, 376, 377), (373, 372, 387, 388), (371, 370, 385, 386), (369, 368, 383, 384), (367, 366, 381, 382), (365, 364, 379, 380), (363, 362, 377, 378), (374, 373, 388, 389), (372, 371, 386, 387), (370, 369, 384, 385), (368, 367, 382, 383), (381, 380, 395, 396), (379, 378, 393, 394), (390, 389, 404, 405), (377, 376, 391, 392), (388, 387, 402, 403), (386, 385, 400, 401), (384, 383, 398, 399), (382, 381, 396, 397), (380, 379, 394, 395), (378, 377, 392, 393), (389, 388, 403, 404), (387, 386, 401, 402), (385, 384, 399, 400), (383, 382, 397, 398), (396, 395, 410, 411), (394, 393, 408, 409), (405, 404, 419, 420), (392, 391, 406, 407), (403, 402, 417, 418), (401, 400, 415, 416), (399, 398, 413, 414), (397, 396, 411, 412), (395, 394, 409, 410), (393, 392, 407, 408), (404, 403, 418, 419), (402, 401, 416, 417), (400, 399, 414, 415), (398, 397, 412, 413), (411, 410, 425, 426), (409, 408, 423, 424), (420, 419, 434, 435), (407, 406, 421, 422), (418, 417, 432, 433), (416, 415, 430, 431), (414, 413, 428, 429), (412, 411, 426, 427), (410, 409, 424, 425), (408, 407, 422, 423), (419, 418, 433, 434), (417, 416, 431, 432), (415, 414, 429, 430), (413, 412, 427, 428), (426, 425, 440, 441), (424, 423, 438, 439), (435, 434, 449, 450), (422, 421, 436, 437), (433, 432, 447, 448), (431, 430, 445, 446), (429, 428, 443, 444), (427, 426, 441, 442), (425, 424, 439, 440), (423, 422, 437, 438), (434, 433, 448, 449), (432, 431, 446, 447), (430, 429, 444, 445), (428, 427, 442, 443), (441, 440, 456, 457), (439, 438, 454, 455), (450, 449, 465, 466), (437, 436, 452, 453), (448, 447, 463, 464), (446, 445, 461, 462), (444, 443, 459, 460), (442, 441, 457, 458), (440, 439, 455, 456), (438, 437, 453, 454), (449, 448, 464, 465), (447, 446, 462, 463), (445, 444, 460, 461), (443, 442, 458, 459), (457, 456, 471, 472), (455, 454, 469, 470), (466, 465, 480, 481), (453, 452, 467, 468), (464, 463, 478, 479), (462, 461, 476, 477), (460, 459, 474, 475), (458, 457, 472, 473), (456, 455, 470, 471), (454, 453, 468, 469), (465, 464, 479, 480), (463, 462, 477, 478), (461, 460, 475, 476), (459, 458, 473, 474), (330, 14, 29), (0, 451, 15), (330, 29, 44), (15, 451, 30), (330, 44, 59), (30, 451, 45), (330, 59, 74), (45, 451, 60), (330, 74, 89), (60, 451, 75), (330, 89, 104), (75, 451, 90), (330, 104, 119), (90, 451, 105), (330, 119, 134), (105, 451, 120), (330, 134, 149), (120, 451, 135), (330, 149, 164), (135, 451, 150), (330, 164, 179), (150, 451, 165), (330, 179, 194), (165, 451, 180), (330, 194, 209), (180, 451, 195), (330, 209, 224), (195, 451, 210), (330, 224, 239), (210, 451, 225), (330, 239, 254), (225, 451, 240), (330, 254, 269), (240, 451, 255), (330, 269, 284), (255, 451, 270), (330, 284, 299), (270, 451, 285), (330, 299, 314), (285, 451, 300), (330, 314, 329), (300, 451, 315), (330, 329, 345), (315, 451, 331), (330, 345, 360), (331, 451, 346), (330, 360, 375), (346, 451, 361), (330, 375, 390), (361, 451, 376), (330, 390, 405), (376, 451, 391), (330, 405, 420), (391, 451, 406), (330, 420, 435), (406, 451, 421), (330, 435, 450), (421, 451, 436), (330, 450, 466), (436, 451, 452), (330, 466, 481), (452, 451, 467), (472, 471, 4, 5), (470, 469, 2, 3), (481, 480, 13, 14), (468, 467, 0, 1), (479, 478, 11, 12), (477, 476, 9, 10), (475, 474, 7, 8), (473, 472, 5, 6), (471, 470, 3, 4), (330, 481, 14), (469, 468, 1, 2), (480, 479, 12, 13), (467, 451, 0), (478, 477, 10, 11), (476, 475, 8, 9), (474, 473, 6, 7)])
me_sphere.polygons.foreach_set('use_smooth', [True] * 512)
me_sphere.materials.append(mat_material_001)
me_sphere.use_remesh_preserve_volume = False
me_sphere.use_remesh_preserve_attributes = False
me_sphere.use_mirror_vertex_groups = False
me_sphere.update()
me_torus = bpy.data.meshes.new('Torus')
me_torus.from_pydata([(1.25, -0.8124, -6.134e-08), (1.125, -0.8124, 0.2165), (0.875, -0.8124, 0.2165), (0.75, -0.8124, -6.134e-08), (0.875, -0.8124, -0.2165), (1.125, -0.8124, -0.2165), (1.083, -0.1874, -6.134e-08), (0.9743, -0.2499, 0.2165), (0.7578, -0.3749, 0.2165), (0.6495, -0.4374, -6.134e-08), (0.7578, -0.3749, -0.2165), (0.9743, -0.2499, -0.2165), (0.625, 0.2701, -6.134e-08), (0.5625, 0.1618, 0.2165), (0.4375, -0.05468, 0.2165), (0.375, -0.1629, -6.134e-08), (0.4375, -0.05468, -0.2165), (0.5625, 0.1618, -0.2165), (5.96e-08, 0.4376, -6.134e-08), (1.192e-07, 0.3126, 0.2165), (8.941e-08, 0.06255, 0.2165), (8.941e-08, -0.06245, -6.134e-08), (8.941e-08, 0.06255, -0.2165), (1.192e-07, 0.3126, -0.2165), (-0.625, 0.2701, -6.134e-08), (-0.5625, 0.1618, 0.2165), (-0.4375, -0.05468, 0.2165), (-0.375, -0.1629, -6.134e-08), (-0.4375, -0.05468, -0.2165), (-0.5625, 0.1618, -0.2165), (-1.083, -0.1874, -6.134e-08), (-0.9743, -0.2499, 0.2165), (-0.7578, -0.3749, 0.2165), (-0.6495, -0.4374, -6.134e-08), (-0.7578, -0.3749, -0.2165), (-0.9743, -0.2499, -0.2165), (-1.25, -0.8124, -6.134e-08), (-1.125, -0.8124, 0.2165), (-0.875, -0.8124, 0.2165), (-0.75, -0.8124, -6.134e-08), (-0.875, -0.8124, -0.2165), (-1.125, -0.8124, -0.2165), (-1.083, -1.437, -6.134e-08), (-0.9743, -1.375, 0.2165), (-0.7578, -1.25, 0.2165), (-0.6495, -1.187, -6.134e-08), (-0.7578, -1.25, -0.2165), (-0.9743, -1.375, -0.2165), (-0.625, -1.895, -6.134e-08), (-0.5625, -1.787, 0.2165), (-0.4375, -1.57, 0.2165), (-0.375, -1.462, -6.134e-08), (-0.4375, -1.57, -0.2165), (-0.5625, -1.787, -0.2165), (5.96e-08, -2.062, -6.134e-08), (1.192e-07, -1.937, 0.2165), (8.941e-08, -1.687, 0.2165), (8.941e-08, -1.562, -6.134e-08), (8.941e-08, -1.687, -0.2165), (1.192e-07, -1.937, -0.2165), (0.625, -1.895, -6.134e-08), (0.5625, -1.787, 0.2165), (0.4375, -1.57, 0.2165), (0.375, -1.462, -6.134e-08), (0.4375, -1.57, -0.2165), (0.5625, -1.787, -0.2165), (1.083, -1.437, -6.134e-08), (0.9743, -1.375, 0.2165), (0.7578, -1.25, 0.2165), (0.6495, -1.187, -6.134e-08), (0.7578, -1.25, -0.2165), (0.9743, -1.375, -0.2165), (1.601e-07, -2.904, -0.2096), (1.601e-07, -1.751, -0.2096), (0.1482, -2.904, -0.1482), (0.1482, -1.751, -0.1482), (0.2096, -2.904, -2.42e-07), (0.2096, -1.751, -1.556e-07), (0.1482, -2.904, 0.1482), (0.1482, -1.751, 0.1482), (1.406e-07, -2.904, 0.2096), (1.406e-07, -1.751, 0.2096), (-0.1482, -2.904, 0.1482), (-0.1482, -1.751, 0.1482), (-0.2096, -2.904, -2.534e-07), (-0.2096, -1.751, -1.67e-07), (-0.1482, -2.904, -0.1482), (-0.1482, -1.751, -0.1482)], [], [(0, 6, 7, 1), (1, 7, 8, 2), (2, 8, 9, 3), (3, 9, 10, 4), (4, 10, 11, 5), (0, 5, 11, 6), (6, 12, 13, 7), (7, 13, 14, 8), (8, 14, 15, 9), (9, 15, 16, 10), (10, 16, 17, 11), (11, 17, 12, 6), (12, 18, 19, 13), (13, 19, 20, 14), (14, 20, 21, 15), (15, 21, 22, 16), (16, 22, 23, 17), (17, 23, 18, 12), (18, 24, 25, 19), (19, 25, 26, 20), (20, 26, 27, 21), (21, 27, 28, 22), (22, 28, 29, 23), (23, 29, 24, 18), (24, 30, 31, 25), (25, 31, 32, 26), (26, 32, 33, 27), (27, 33, 34, 28), (28, 34, 35, 29), (29, 35, 30, 24), (30, 36, 37, 31), (31, 37, 38, 32), (32, 38, 39, 33), (33, 39, 40, 34), (34, 40, 41, 35), (35, 41, 36, 30), (36, 42, 43, 37), (37, 43, 44, 38), (38, 44, 45, 39), (39, 45, 46, 40), (40, 46, 47, 41), (41, 47, 42, 36), (42, 48, 49, 43), (43, 49, 50, 44), (44, 50, 51, 45), (45, 51, 52, 46), (46, 52, 53, 47), (47, 53, 48, 42), (48, 54, 55, 49), (49, 55, 56, 50), (50, 56, 57, 51), (51, 57, 58, 52), (52, 58, 59, 53), (53, 59, 54, 48), (54, 60, 61, 55), (55, 61, 62, 56), (56, 62, 63, 57), (57, 63, 64, 58), (58, 64, 65, 59), (59, 65, 60, 54), (60, 66, 67, 61), (61, 67, 68, 62), (62, 68, 69, 63), (63, 69, 70, 64), (64, 70, 71, 65), (65, 71, 66, 60), (66, 0, 1, 67), (67, 1, 2, 68), (68, 2, 3, 69), (69, 3, 4, 70), (70, 4, 5, 71), (71, 5, 0, 66), (72, 73, 75, 74), (74, 75, 77, 76), (76, 77, 79, 78), (78, 79, 81, 80), (80, 81, 83, 82), (82, 83, 85, 84), (75, 73, 87, 85, 83, 81, 79, 77), (86, 87, 73, 72), (84, 85, 87, 86), (72, 74, 76, 78, 80, 82, 84, 86)])
me_torus.polygons.foreach_set('use_smooth', [True] * 82)
me_torus.materials.append(mat_material_002)
me_torus.use_remesh_preserve_volume = False
me_torus.use_remesh_preserve_attributes = False
me_torus.use_mirror_vertex_groups = False
me_torus.update()
me_cube = bpy.data.meshes.new('Cube')
me_cube.from_pydata([(5.96e-08, 2.855, 0.2848), (5.96e-08, 2.82, -0.02258), (-1.192e-07, -3.144, 0.04498), (-1.192e-07, -3.162, 0.3329), (-0.1252, -0.5209, 0.146), (-0.1255, -0.5209, -0.03922), (0.1252, -0.5209, 0.146), (0.1255, -0.5209, -0.03922), (-0.1072, 0.7582, 0.146), (-0.1074, 0.7582, -0.03922), (0.1072, 0.7582, 0.146), (0.1074, 0.7582, -0.03922), (-1.49e-08, -0.5209, -0.1648), (2.98e-08, 0.7582, -0.1648), (-0.01028, -3.014, 0.2887), (-0.0103, -3.014, -0.01731), (0.01028, -3.014, 0.2887), (0.0103, -3.014, -0.01731), (-1.192e-07, -3.014, -0.1082), (-0.1003, -1.352, 0.1505), (-0.1005, -1.352, -0.03922), (0.1003, -1.352, 0.1505), (0.1005, -1.352, -0.03922), (-2.98e-08, -1.352, -0.1648), (-0.07322, 1.548, 0.1795), (-0.07339, 1.548, -0.03922), (0.07322, 1.548, 0.1795), (0.07339, 1.548, -0.03922), (5.96e-08, 1.548, -0.1648), (-0.009917, 2.683, 0.2562), (-0.009941, 2.683, -0.05018), (0.009917, 2.683, 0.2562), (0.009941, 2.683, -0.05018), (5.96e-08, 2.683, -0.1411), (0.06277, -0.5209, -0.1301), (0.05372, 0.7582, -0.1301), (0.005151, -2.951, -0.1082), (0.05027, -1.352, -0.1301), (0.0367, 1.548, -0.1301), (0.00497, 2.639, -0.1411), (-0.06277, -0.5209, -0.1301), (-0.05372, 0.7582, -0.1301), (-0.005151, -2.951, -0.1082), (-0.05027, -1.352, -0.1301), (-0.0367, 1.548, -0.1301), (-0.00497, 2.639, -0.1411), (-0.05727, -2.375, 0.2124), (-0.05741, -2.375, -0.02827), (0.05727, -2.375, 0.2124), (0.05741, -2.375, -0.02827), (-5.96e-08, -2.375, -0.1357), (0.0287, -2.375, -0.1191), (-0.0287, -2.375, -0.1191), (-0.04332, 2.116, 0.2094), (-0.04342, 2.116, -0.0447), (0.04332, 2.116, 0.2094), (0.04342, 2.115, -0.0447), (5.96e-08, 2.116, -0.1522), (0.02171, 2.115, -0.1356), (-0.02171, 2.116, -0.1356), (-0.112, -0.5124, 0.146), (-0.114, -0.5142, -0.01962), (0.112, -0.5124, 0.146), (0.114, -0.5142, -0.01962), (-0.09435, 0.7279, 0.146), (-0.09609, 0.7342, -0.02002), (0.09435, 0.7279, 0.146), (0.09609, 0.7342, -0.02003), (-1.49e-08, -0.5204, -0.1248), (2.98e-08, 0.7563, -0.1248), (-1.192e-07, -3.013, 0.2824), (-5.96e-08, -3.008, -0.009034), (-0.0877, -1.314, 0.1505), (-0.08934, -1.321, -0.02022), (0.0877, -1.314, 0.1505), (0.08934, -1.321, -0.02022), (-2.98e-08, -1.346, -0.1249), (-0.06106, 1.5, 0.1795), (-0.06211, 1.509, -0.02255), (0.06106, 1.5, 0.1795), (0.06211, 1.509, -0.02255), (5.96e-08, 1.543, -0.1249), (5.96e-08, 2.685, 0.2564), (5.96e-08, 2.682, -0.04284), (1.192e-07, 2.598, -0.1126), (0.05821, -0.5189, -0.09253), (0.04875, 0.7506, -0.09309), (-5.96e-08, -2.969, -0.07858), (0.0452, -1.34, -0.09333), (0.03053, 1.533, -0.095), (-0.05821, -0.5189, -0.09253), (-0.04875, 0.7506, -0.09309), (-0.0452, -1.34, -0.09333), (-0.03053, 1.533, -0.095), (-0.04558, -2.318, 0.2124), (-0.04619, -2.326, -0.01424), (0.04558, -2.318, 0.2124), (0.04619, -2.326, -0.01424), (-5.96e-08, -2.363, -0.09595), (0.02224, -2.348, -0.08543), (-0.02224, -2.348, -0.08543), (-0.0315, 2.061, 0.2094), (-0.03181, 2.069, -0.0328), (0.0315, 2.061, 0.2094), (0.03181, 2.069, -0.0328), (5.96e-08, 2.11, -0.1122), (0.01422, 2.093, -0.1034), (-0.01422, 2.093, -0.1034), (-0.1245, 0.1187, 0.146), (-0.1248, 0.1187, -0.03922), (0.1245, 0.1187, 0.146), (0.1248, 0.1187, -0.03922), (3.725e-09, 0.1187, -0.1648), (0.06238, 0.1187, -0.1301), (-0.06238, 0.1187, -0.1301), (-0.1105, 0.1077, 0.146), (-0.1125, 0.11, -0.01982), (0.1105, 0.1077, 0.146), (0.1125, 0.11, -0.01982), (3.725e-09, 0.1179, -0.1248), (0.05727, 0.1158, -0.09281), (-0.05727, 0.1158, -0.09281)], [], [(14, 15, 2, 3), (16, 3, 2, 17), (113, 111, 7, 34), (110, 6, 7, 111), (108, 109, 5, 4), (24, 25, 9, 8), (26, 10, 11, 27), (38, 27, 11, 35), (44, 28, 13, 41), (114, 112, 12, 40), (15, 42, 18, 2), (18, 36, 17, 2), (52, 50, 18, 42), (51, 49, 17, 36), (48, 16, 17, 49), (46, 47, 15, 14), (4, 5, 20, 19), (6, 21, 22, 7), (34, 7, 22, 37), (40, 12, 23, 43), (59, 57, 28, 44), (58, 56, 27, 38), (55, 26, 27, 56), (53, 54, 25, 24), (0, 1, 30, 29), (0, 31, 32, 1), (1, 33, 45, 30), (1, 32, 39, 33), (57, 58, 38, 28), (12, 34, 37, 23), (50, 51, 36, 18), (28, 38, 35, 13), (112, 113, 34, 12), (54, 59, 44, 25), (5, 40, 43, 20), (47, 52, 42, 15), (109, 114, 40, 5), (25, 44, 41, 9), (20, 43, 52, 47), (23, 37, 51, 50), (19, 20, 47, 46), (21, 48, 49, 22), (37, 22, 49, 51), (43, 23, 50, 52), (30, 45, 59, 54), (33, 39, 58, 57), (29, 30, 54, 53), (31, 55, 56, 32), (39, 32, 56, 58), (45, 33, 57, 59), (120, 118, 67, 86), (118, 63, 62, 117), (115, 116, 65, 64), (64, 65, 78, 77), (80, 67, 66, 79), (86, 67, 80, 89), (91, 69, 81, 93), (121, 119, 69, 91), (71, 87, 100, 95), (105, 106, 84), (70, 71, 95, 94), (72, 73, 61, 60), (63, 75, 74, 62), (88, 75, 63, 85), (92, 76, 68, 90), (93, 81, 105, 107), (89, 80, 104, 106), (104, 80, 79, 103), (77, 78, 102, 101), (55, 31, 82, 103), (106, 104, 83, 84), (81, 89, 106, 105), (76, 88, 85, 68), (97, 71, 70, 96), (69, 86, 89, 81), (119, 120, 86, 69), (78, 93, 107, 102), (73, 92, 90, 61), (87, 71, 97, 99), (116, 121, 91, 65), (65, 91, 93, 78), (95, 100, 92, 73), (98, 99, 88, 76), (94, 95, 73, 72), (75, 97, 96, 74), (99, 97, 75, 88), (100, 98, 76, 92), (101, 102, 83, 82), (29, 82, 31, 0), (14, 3, 16, 70), (108, 4, 60, 115), (110, 10, 66, 117), (24, 8, 64, 77), (10, 26, 79, 66), (46, 14, 70, 94), (4, 19, 72, 60), (21, 6, 62, 74), (53, 24, 77, 101), (26, 55, 103, 79), (107, 105, 84), (19, 46, 94, 72), (48, 21, 74, 96), (29, 53, 101, 82), (83, 104, 103, 82), (102, 107, 84, 83), (16, 48, 96, 70), (6, 110, 117, 62), (8, 108, 115, 64), (61, 90, 121, 116), (68, 85, 120, 119), (90, 68, 119, 121), (60, 61, 116, 115), (67, 118, 117, 66), (85, 63, 118, 120), (9, 41, 114, 109), (13, 35, 113, 112), (41, 13, 112, 114), (8, 9, 109, 108), (10, 110, 111, 11), (35, 11, 111, 113), (87, 99, 98), (100, 87, 98)])
me_cube.polygons.foreach_set('use_smooth', [True] * 122)
me_cube.materials.append(mat_material)
me_cube.use_remesh_preserve_volume = False
me_cube.use_remesh_preserve_attributes = False
me_cube.use_mirror_vertex_groups = False
me_cube.update()

# ---- objects
ob_torus_002 = bpy.data.objects.new('Torus.002', me_torus_002)
ob_torus_001 = bpy.data.objects.new('Torus.001', me_torus_001)
ob_bouy = bpy.data.objects.new('bouy', me_sphere)
ob_torus = bpy.data.objects.new('Torus', me_torus)
ob_cube = bpy.data.objects.new('Cube', me_cube)
ob_lamp = bpy.data.objects.new('Lamp', light_lamp)
ob_camera = bpy.data.objects.new('Camera', cam_camera)

# ---- transforms, parenting, visibility, modifiers, constraints
ob_torus_002.location = (0.0, 0.0, 0.0)
ob_torus_002.scale = (3.682, 3.682, 3.682)
ob_torus_002.lineart.crease_threshold = 0.0
ob_torus_001.location = (0.0, 0.0, 0.0)
ob_torus_001.scale = (4.0, 4.0, 4.0)
ob_torus_001.lineart.crease_threshold = 0.0
ob_bouy.location = (2.329, 0.3434, 1.685)
ob_bouy.scale = (0.4664, 0.4664, 0.4664)
ob_bouy.lineart.crease_threshold = 0.0
ob_torus.parent = ob_bouy
ob_torus.location = (0.0, 0.0, 1.664)
ob_torus.rotation_euler = (1.571, -0.0, 0.0)
ob_torus.scale = (0.2609, 0.2609, 0.2609)
ob_torus.lineart.crease_threshold = 0.0
ob_cube.location = (0.0, 0.0, 0.0)
ob_cube.scale = (3.009, 1.0, 1.0)
ob_cube.lock_rotations_4d = False
ob_cube.empty_display_type = 'ARROWS'
ob_cube.lineart.crease_threshold = 0.0
ob_lamp.location = (4.076, 1.005, 5.904)
ob_lamp.rotation_euler = (0.6503, 0.05522, 1.866)
ob_lamp.lock_rotations_4d = False
ob_lamp.empty_display_type = 'ARROWS'
ob_lamp.color = (0.0, 0.0, 0.0, 0.0)
ob_lamp.lineart.crease_threshold = 0.0
ob_camera.location = (7.481, -6.508, 5.344)
ob_camera.rotation_euler = (1.109, 0.01082, 0.8149)
ob_camera.lock_rotations_4d = False
ob_camera.empty_display_type = 'ARROWS'
ob_camera.color = (0.0, 0.0, 0.0, 0.0)
ob_camera.display_type = 'WIRE'
ob_camera.lineart.crease_threshold = 0.0

# ---- collection membership
col_collection_1.objects.link(ob_torus_002)
col_collection_1.objects.link(ob_torus_001)
col_collection_1.objects.link(ob_bouy)
col_collection_1.objects.link(ob_torus)
col_collection_1.objects.link(ob_cube)
col_collection_1.objects.link(ob_lamp)
col_collection_1.objects.link(ob_camera)

# ---- scene / render settings (as saved in the file)
scene.camera = ob_camera
scene.frame_start = 1; scene.frame_end = 250; scene.frame_set(1)
scene.render.engine = 'CYCLES'
scene.render.resolution_percentage = 50
scene.render.dither_intensity = 0.0
scene.cycles.use_denoising = False
scene.cycles.samples = 10
scene.cycles.sampling_pattern = 'TABULATED_SOBOL'
scene.cycles.light_sampling_threshold = 0.0
scene.cycles.use_adaptive_sampling = False
scene.cycles.use_light_tree = False
scene.cycles.blur_glossy = 0.0
scene.cycles.pixel_filter_type = 'GAUSSIAN'
scene.cycles.sample_clamp_indirect = 0.0
scene.view_settings.view_transform = 'Standard'
bpy.context.view_layer.update()
